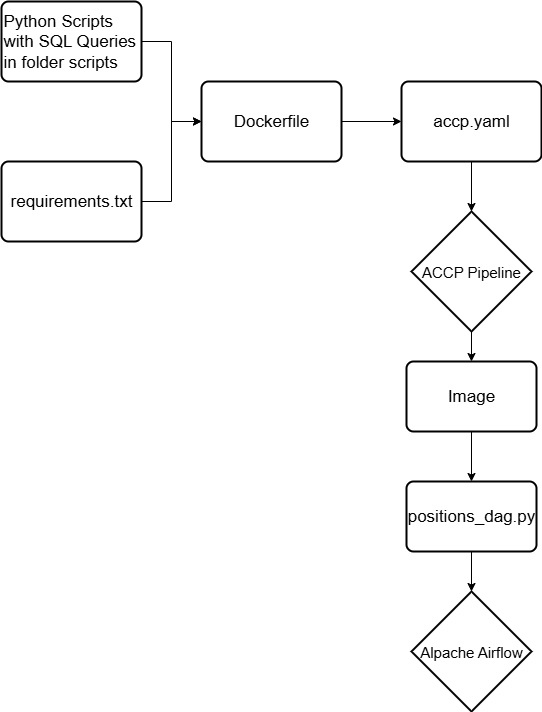

The diagram above was exported from draw.io. Its source (the exported page's mxGraphModel, read from the mxfile embedded in the PNG):
<mxGraphModel dx="1426" dy="743" grid="1" gridSize="10" guides="1" tooltips="1" connect="1" arrows="1" fold="1" page="1" pageScale="1" pageWidth="850" pageHeight="1100" math="0" shadow="0">
  <root>
    <mxCell id="0" />
    <mxCell id="1" parent="0" />
    <mxCell id="dxiSQu6Fv5JK7a4Vmo4z-6" style="edgeStyle=orthogonalEdgeStyle;rounded=0;orthogonalLoop=1;jettySize=auto;html=1;" edge="1" parent="1" source="dxiSQu6Fv5JK7a4Vmo4z-3" target="dxiSQu6Fv5JK7a4Vmo4z-5">
      <mxGeometry relative="1" as="geometry" />
    </mxCell>
    <mxCell id="dxiSQu6Fv5JK7a4Vmo4z-3" value="&lt;font style=&quot;font-size: 17px;&quot;&gt;Python Scripts with SQL Queries in folder scripts&lt;/font&gt;" style="rounded=1;whiteSpace=wrap;html=1;absoluteArcSize=1;arcSize=14;strokeWidth=2;align=left;" vertex="1" parent="1">
      <mxGeometry x="40" y="120" width="140" height="80" as="geometry" />
    </mxCell>
    <mxCell id="dxiSQu6Fv5JK7a4Vmo4z-8" style="edgeStyle=orthogonalEdgeStyle;rounded=0;orthogonalLoop=1;jettySize=auto;html=1;exitX=1;exitY=0.5;exitDx=0;exitDy=0;entryX=0;entryY=0.5;entryDx=0;entryDy=0;" edge="1" parent="1" source="dxiSQu6Fv5JK7a4Vmo4z-4" target="dxiSQu6Fv5JK7a4Vmo4z-5">
      <mxGeometry relative="1" as="geometry" />
    </mxCell>
    <mxCell id="dxiSQu6Fv5JK7a4Vmo4z-4" value="&lt;span style=&quot;font-size: 17px;&quot;&gt;requirements.txt&lt;/span&gt;" style="rounded=1;whiteSpace=wrap;html=1;absoluteArcSize=1;arcSize=14;strokeWidth=2;align=center;" vertex="1" parent="1">
      <mxGeometry x="40" y="280" width="140" height="80" as="geometry" />
    </mxCell>
    <mxCell id="dxiSQu6Fv5JK7a4Vmo4z-10" style="edgeStyle=orthogonalEdgeStyle;rounded=0;orthogonalLoop=1;jettySize=auto;html=1;" edge="1" parent="1" source="dxiSQu6Fv5JK7a4Vmo4z-5" target="dxiSQu6Fv5JK7a4Vmo4z-9">
      <mxGeometry relative="1" as="geometry" />
    </mxCell>
    <mxCell id="dxiSQu6Fv5JK7a4Vmo4z-5" value="&lt;span style=&quot;font-size: 17px;&quot;&gt;Dockerfile&lt;/span&gt;" style="rounded=1;whiteSpace=wrap;html=1;absoluteArcSize=1;arcSize=14;strokeWidth=2;align=center;" vertex="1" parent="1">
      <mxGeometry x="240" y="200" width="140" height="80" as="geometry" />
    </mxCell>
    <mxCell id="dxiSQu6Fv5JK7a4Vmo4z-14" style="edgeStyle=orthogonalEdgeStyle;rounded=0;orthogonalLoop=1;jettySize=auto;html=1;" edge="1" parent="1" source="dxiSQu6Fv5JK7a4Vmo4z-9" target="dxiSQu6Fv5JK7a4Vmo4z-13">
      <mxGeometry relative="1" as="geometry" />
    </mxCell>
    <mxCell id="dxiSQu6Fv5JK7a4Vmo4z-9" value="&lt;span style=&quot;font-size: 17px;&quot;&gt;accp.yaml&lt;/span&gt;" style="rounded=1;whiteSpace=wrap;html=1;absoluteArcSize=1;arcSize=14;strokeWidth=2;align=center;" vertex="1" parent="1">
      <mxGeometry x="440" y="200" width="140" height="80" as="geometry" />
    </mxCell>
    <mxCell id="dxiSQu6Fv5JK7a4Vmo4z-16" style="edgeStyle=orthogonalEdgeStyle;rounded=0;orthogonalLoop=1;jettySize=auto;html=1;" edge="1" parent="1" source="dxiSQu6Fv5JK7a4Vmo4z-13" target="dxiSQu6Fv5JK7a4Vmo4z-15">
      <mxGeometry relative="1" as="geometry" />
    </mxCell>
    <mxCell id="dxiSQu6Fv5JK7a4Vmo4z-13" value="&lt;font style=&quot;font-size: 15px;&quot;&gt;ACCP Pipeline&lt;/font&gt;" style="strokeWidth=2;html=1;shape=mxgraph.flowchart.decision;whiteSpace=wrap;" vertex="1" parent="1">
      <mxGeometry x="450" y="330" width="120" height="120" as="geometry" />
    </mxCell>
    <mxCell id="dxiSQu6Fv5JK7a4Vmo4z-18" style="edgeStyle=orthogonalEdgeStyle;rounded=0;orthogonalLoop=1;jettySize=auto;html=1;entryX=0.5;entryY=0;entryDx=0;entryDy=0;" edge="1" parent="1" source="dxiSQu6Fv5JK7a4Vmo4z-15" target="dxiSQu6Fv5JK7a4Vmo4z-17">
      <mxGeometry relative="1" as="geometry" />
    </mxCell>
    <mxCell id="dxiSQu6Fv5JK7a4Vmo4z-15" value="&lt;span style=&quot;font-size: 17px;&quot;&gt;Image&lt;/span&gt;" style="rounded=1;whiteSpace=wrap;html=1;absoluteArcSize=1;arcSize=14;strokeWidth=2;align=center;" vertex="1" parent="1">
      <mxGeometry x="445" y="480" width="130" height="70" as="geometry" />
    </mxCell>
    <mxCell id="dxiSQu6Fv5JK7a4Vmo4z-20" style="edgeStyle=orthogonalEdgeStyle;rounded=0;orthogonalLoop=1;jettySize=auto;html=1;" edge="1" parent="1" source="dxiSQu6Fv5JK7a4Vmo4z-17" target="dxiSQu6Fv5JK7a4Vmo4z-19">
      <mxGeometry relative="1" as="geometry" />
    </mxCell>
    <mxCell id="dxiSQu6Fv5JK7a4Vmo4z-17" value="&lt;span style=&quot;font-size: 17px;&quot;&gt;positions_dag.py&lt;/span&gt;" style="rounded=1;whiteSpace=wrap;html=1;absoluteArcSize=1;arcSize=14;strokeWidth=2;align=center;" vertex="1" parent="1">
      <mxGeometry x="445" y="600" width="130" height="70" as="geometry" />
    </mxCell>
    <mxCell id="dxiSQu6Fv5JK7a4Vmo4z-19" value="&lt;font style=&quot;font-size: 15px;&quot;&gt;Alpache Airflow&lt;/font&gt;" style="strokeWidth=2;html=1;shape=mxgraph.flowchart.decision;whiteSpace=wrap;" vertex="1" parent="1">
      <mxGeometry x="450" y="710" width="120" height="120" as="geometry" />
    </mxCell>
  </root>
</mxGraphModel>